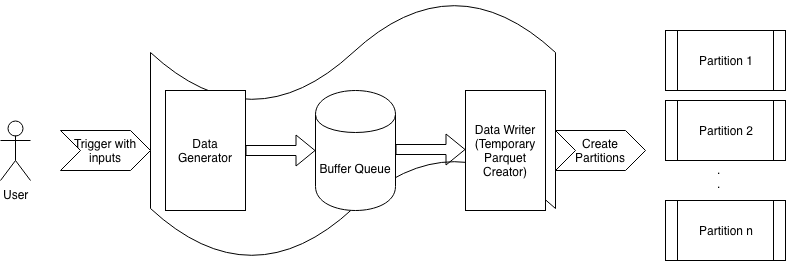

The diagram above was exported from draw.io. Its source (the exported page's mxGraphModel, read from the mxfile embedded in the PNG):
<mxGraphModel dx="918" dy="727" grid="1" gridSize="10" guides="1" tooltips="1" connect="1" arrows="1" fold="1" page="1" pageScale="1" pageWidth="1169" pageHeight="827" math="0" shadow="0">
  <root>
    <mxCell id="0" />
    <mxCell id="1" parent="0" />
    <mxCell id="2" value="" style="shape=tape;whiteSpace=wrap;html=1;" vertex="1" parent="1">
      <mxGeometry x="195" y="10" width="405" height="260" as="geometry" />
    </mxCell>
    <mxCell id="3" value="Data Generator" style="rounded=0;whiteSpace=wrap;html=1;" vertex="1" parent="1">
      <mxGeometry x="210" y="100" width="80" height="120" as="geometry" />
    </mxCell>
    <mxCell id="4" value="Buffer Queue" style="shape=cylinder;whiteSpace=wrap;html=1;boundedLbl=1;backgroundOutline=1;" vertex="1" parent="1">
      <mxGeometry x="360" y="100" width="80" height="120" as="geometry" />
    </mxCell>
    <mxCell id="5" value="Data Writer&lt;br&gt;(Temporary Parquet Creator)&lt;br&gt;" style="rounded=0;whiteSpace=wrap;html=1;" vertex="1" parent="1">
      <mxGeometry x="510" y="100" width="80" height="120" as="geometry" />
    </mxCell>
    <mxCell id="6" value="User" style="shape=umlActor;verticalLabelPosition=bottom;labelBackgroundColor=#ffffff;verticalAlign=top;html=1;outlineConnect=0;" vertex="1" parent="1">
      <mxGeometry x="45" y="130" width="30" height="60" as="geometry" />
    </mxCell>
    <mxCell id="7" value="Trigger with inputs" style="shape=step;perimeter=stepPerimeter;whiteSpace=wrap;html=1;fixedSize=1;" vertex="1" parent="1">
      <mxGeometry x="105" y="140" width="90" height="40" as="geometry" />
    </mxCell>
    <mxCell id="8" value="" style="shape=flexArrow;endArrow=classic;html=1;entryX=0;entryY=0.5;entryDx=0;entryDy=0;" edge="1" target="4" parent="1">
      <mxGeometry width="50" height="50" relative="1" as="geometry">
        <mxPoint x="290" y="160" as="sourcePoint" />
        <mxPoint x="350" y="160" as="targetPoint" />
      </mxGeometry>
    </mxCell>
    <mxCell id="9" value="" style="shape=flexArrow;endArrow=classic;html=1;entryX=0;entryY=0.5;entryDx=0;entryDy=0;" edge="1" parent="1">
      <mxGeometry width="50" height="50" relative="1" as="geometry">
        <mxPoint x="440" y="159" as="sourcePoint" />
        <mxPoint x="510" y="159" as="targetPoint" />
      </mxGeometry>
    </mxCell>
    <mxCell id="10" value="Create Partitions" style="shape=step;perimeter=stepPerimeter;whiteSpace=wrap;html=1;fixedSize=1;" vertex="1" parent="1">
      <mxGeometry x="600" y="140" width="90" height="40" as="geometry" />
    </mxCell>
    <mxCell id="11" value="Partition 1" style="shape=process;whiteSpace=wrap;html=1;backgroundOutline=1;" vertex="1" parent="1">
      <mxGeometry x="710" y="40" width="120" height="60" as="geometry" />
    </mxCell>
    <mxCell id="12" value="Partition 2" style="shape=process;whiteSpace=wrap;html=1;backgroundOutline=1;" vertex="1" parent="1">
      <mxGeometry x="710" y="110" width="120" height="60" as="geometry" />
    </mxCell>
    <mxCell id="13" value="Partition n" style="shape=process;whiteSpace=wrap;html=1;backgroundOutline=1;" vertex="1" parent="1">
      <mxGeometry x="710" y="210" width="120" height="60" as="geometry" />
    </mxCell>
    <mxCell id="14" value=".&lt;br&gt;.&lt;br&gt;" style="text;html=1;resizable=0;points=[];autosize=1;align=left;verticalAlign=top;spacingTop=-4;" vertex="1" parent="1">
      <mxGeometry x="760" y="170" width="20" height="30" as="geometry" />
    </mxCell>
  </root>
</mxGraphModel>